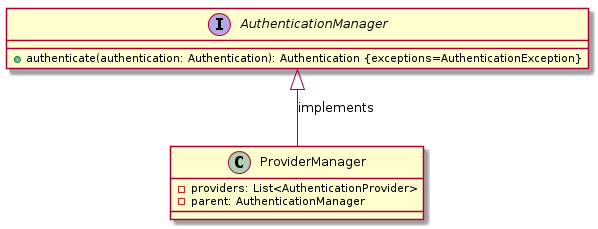

The diagram above was rendered by PlantUML. Its source (embedded in the PNG):
@startuml
interface AuthenticationManager {
    +authenticate(authentication: Authentication): Authentication {exceptions=AuthenticationException}
}
class ProviderManager {
    -providers: List<AuthenticationProvider>
    -parent: AuthenticationManager
}
AuthenticationManager <|-- ProviderManager: implements
@enduml